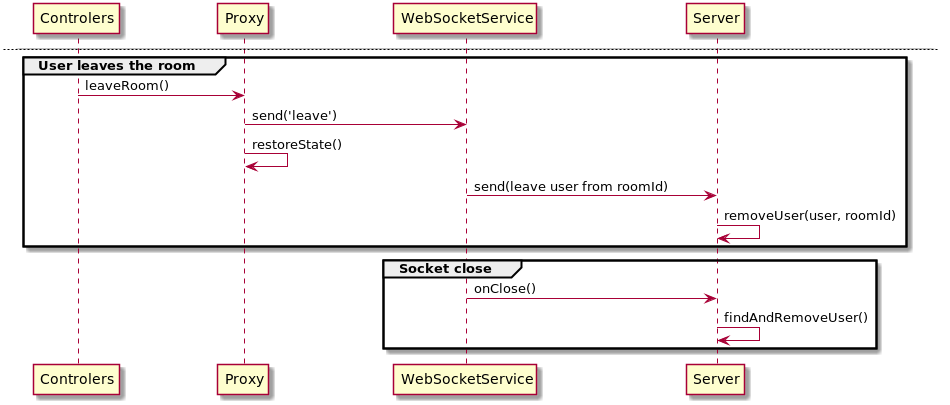

The diagram above was rendered by PlantUML. Its source (embedded in the PNG):
@startuml

participant Controlers as c
participant Proxy as p
participant WebSocketService as ws
participant Server as s

group User starts the app
ws -> s : onCreate()
s -> ws : Message<RoomInfo>
ws -> p : RoomInfo
p -> c : RoomInfo
end

newpage

group User creates the room
c -> p : createNewRoom()
p -> ws : send('create')
ws -> s : send(create new room)
s -> ws : Message<RoomId>
ws -> p : RoomId
p -> c : RoomId
end

group User joins the room
c -> p : joinRoom(roomId)
p -> ws : send('join', roomId)
ws -> s : send(join to roomId)
s -> ws : Message<JoinMessage>
ws -> p : JoinMessage
p -> c : JoinMessage

c -> p : requestMaster()
p -> ws : send('master-request')
ws -> s : send(master for roomId)
s -> ws : Message<MasterMessage>
ws -> p : MasterMessage
p -> c : MasterMessage

c -> p : requestGraph()
p -> ws : send('graph-request')
ws -> s : send(graph-request for roomId)
s -> ws : Message<GraphMessage>
ws -> p : GraphMessage
p -> c : GraphMessage

c -> p : requestAlgorithm()
p -> ws : send('algorithm-request')
ws -> s : send(algorithm-request for roomId)
s -> ws : Message<AlgorithmMessage>
ws -> p : AlgorithmMessage
p -> c : AlgorithmMessage

c -> p : requestRoomEdit()
p -> ws : send('roomEdit-request')
ws -> s : send(roomEdit-request for roomId)
s -> ws : Message<RoomEdit>
ws -> p : RoomEdit
p -> c : RoomEdit

end

newpage

group Model change
c -> p : <<model changed>>
p -> ws : send(model-message, roomId)
ws -> s : send(model-message)
s ->] : broadcast(roomId, message)
activate s
deactivate s

group Server disconnected
c -> p : <<model changed>>
p -> c : doNothing
end
end

newpage

group User leaves the room
c -> p : leaveRoom()
p -> ws : send('leave')
p -> p : restoreState()
ws -> s : send(leave user from roomId)
s -> s : removeUser(user, roomId)
end

group Socket close
ws -> s : onClose()
s -> s : findAndRemoveUser()
end

@enduml